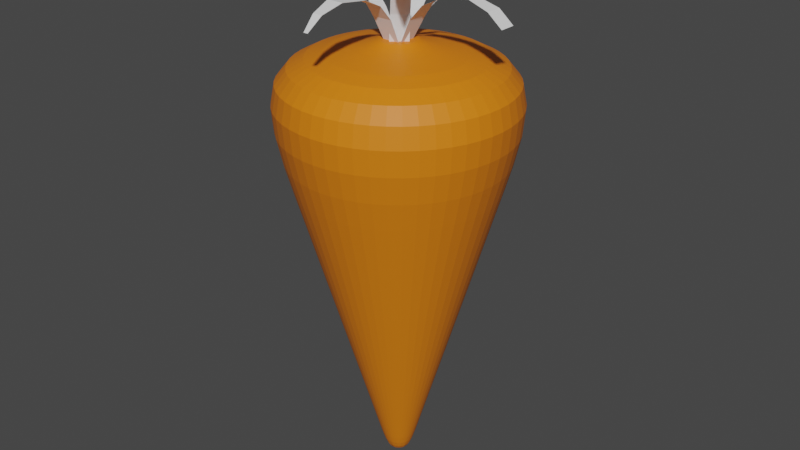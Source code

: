 # Source: carrot.blend  (saved by Blender 3.6.11; exported with 4.5.12 LTS)
import bpy
from mathutils import Matrix  # noqa: F401  (used for matrix-valued properties, if any)

bpy.ops.wm.read_factory_settings(use_empty=True)
scene = bpy.context.scene
scene.name = 'Scene'

# ---- collections
col_collection = bpy.data.collections.new('Collection'); scene.collection.children.link(col_collection)

# ---- materials (node trees are filled in below, after node groups)
mat_material = bpy.data.materials.new('Material')
mat_material.use_transparent_shadow = False

# ---- material node trees
mat_material.use_nodes = True; mat_material.node_tree.nodes.clear()
_N = mat_material.node_tree.nodes; _L = mat_material.node_tree.links
n0 = _N.new('ShaderNodeBsdfPrincipled'); n0.name = 'Principled BSDF'; n0.location = (10, 300)
n0.distribution = 'GGX'
n0.subsurface_method = 'RANDOM_WALK_SKIN'
n0.inputs[0].default_value = (0.8, 0.2041, 0.004716, 1.0)
n0.inputs[3].default_value = 1.45
n0.inputs[27].default_value = (0.0, 0.0, 0.0, 1.0)
n0.inputs[28].default_value = 1.0
n1 = _N.new('ShaderNodeOutputMaterial'); n1.name = 'Material Output'; n1.location = (300, 300)
_L.new(n0.outputs[0], n1.inputs[0])
n1.is_active_output = True

# ---- world
world_world = bpy.data.worlds.new('World'); scene.world = world_world
world_world.use_nodes = True; world_world.node_tree.nodes.clear()
_N = world_world.node_tree.nodes; _L = world_world.node_tree.links
n0 = _N.new('ShaderNodeOutputWorld'); n0.name = 'World Output'; n0.location = (300, 300)
n1 = _N.new('ShaderNodeBackground'); n1.name = 'Background'; n1.location = (10, 300)
n1.inputs[0].default_value = (0.05088, 0.05088, 0.05088, 1.0)
_L.new(n1.outputs[0], n0.inputs[0])
n0.is_active_output = True
world_world.color = (0.05088, 0.05088, 0.05088)
world_world.use_sun_shadow = False
world_world.sun_shadow_jitter_overblur = 0.0

# ---- meshes
me_cylinder = bpy.data.meshes.new('Cylinder')
me_cylinder.from_pydata([(2.171e-09, 0.05296, -1.477), (2.085e-09, 0.09063, 0.6845), (0.02461, 0.0469, -1.477), (0.04212, 0.08024, 0.6845), (0.04359, 0.03009, -1.477), (0.07458, 0.05148, 0.6845), (0.05258, 0.006384, -1.477), (0.08996, 0.01092, 0.6845), (0.04952, -0.01878, -1.477), (0.08474, -0.03214, 0.6845), (0.03512, -0.03964, -1.477), (0.0601, -0.06783, 0.6845), (0.01268, -0.05142, -1.477), (0.02169, -0.08799, 0.6845), (-0.01268, -0.05142, -1.477), (-0.02169, -0.08799, 0.6845), (-0.03512, -0.03964, -1.477), (-0.0601, -0.06783, 0.6845), (-0.04952, -0.01878, -1.477), (-0.08474, -0.03214, 0.6845), (-0.05258, 0.006384, -1.477), (-0.08996, 0.01092, 0.6845), (-0.04359, 0.03009, -1.477), (-0.07458, 0.05148, 0.6845), (-0.02461, 0.0469, -1.477), (-0.04212, 0.08024, 0.6845), (1.858e-09, 0.1896, 0.6451), (0.08812, 0.1679, 0.6451), (0.156, 0.1077, 0.6451), (0.1882, 0.02286, 0.6451), (0.1773, -0.06724, 0.6451), (0.1257, -0.1419, 0.6451), (0.04538, -0.1841, 0.6451), (-0.04538, -0.1841, 0.6451), (-0.1257, -0.1419, 0.6451), (-0.1773, -0.06724, 0.6451), (-0.1882, 0.02286, 0.6451), (-0.156, 0.1077, 0.6451), (-0.08812, 0.1679, 0.6451), (0.0437, 0.08326, -1.339), (0.07739, 0.05342, -1.339), (0.09335, 0.01133, -1.339), (0.08792, -0.03334, -1.339), (0.06235, -0.07038, -1.339), (0.0225, -0.0913, -1.339), (-0.0225, -0.0913, -1.339), (-0.06235, -0.07038, -1.339), (-0.08792, -0.03334, -1.339), (-0.09335, 0.01133, -1.339), (-0.07739, 0.05342, -1.339), (-0.0437, 0.08326, -1.339), (2.077e-09, 0.09403, -1.339), (1.845e-09, 0.1953, -0.999), (1.506e-09, 0.3429, -0.5029), (1.168e-09, 0.4905, -0.006787), (0.2279, 0.4343, -0.006787), (0.1593, 0.3036, -0.5029), (0.09075, 0.1729, -0.999), (0.4037, 0.2786, -0.006787), (0.2822, 0.1948, -0.5029), (0.1607, 0.1109, -0.999), (0.4869, 0.05912, -0.006787), (0.3404, 0.04133, -0.5029), (0.1939, 0.02354, -0.999), (0.4586, -0.1739, -0.006787), (0.3206, -0.1216, -0.5029), (0.1826, -0.06925, -0.999), (0.3253, -0.3671, -0.006787), (0.2274, -0.2567, -0.5029), (0.1295, -0.1462, -0.999), (0.1174, -0.4762, -0.006787), (0.08206, -0.3329, -0.5029), (0.04673, -0.1896, -0.999), (-0.1174, -0.4762, -0.006787), (-0.08206, -0.3329, -0.5029), (-0.04673, -0.1896, -0.999), (-0.3253, -0.3671, -0.006787), (-0.2274, -0.2567, -0.5029), (-0.1295, -0.1462, -0.999), (-0.4586, -0.1739, -0.006787), (-0.3206, -0.1216, -0.5029), (-0.1826, -0.06925, -0.999), (-0.4869, 0.05912, -0.006787), (-0.3404, 0.04133, -0.5029), (-0.1939, 0.02354, -0.999), (-0.4037, 0.2786, -0.006787), (-0.2822, 0.1948, -0.5029), (-0.1607, 0.1109, -0.999), (-0.2279, 0.4343, -0.006787), (-0.1593, 0.3036, -0.5029), (-0.09075, 0.1729, -0.999), (7.627e-10, 0.6673, 0.5874), (0.3101, 0.5909, 0.5874), (0.5492, 0.3791, 0.5874), (0.6624, 0.08043, 0.5874), (0.6239, -0.2366, 0.5874), (0.4425, -0.4995, 0.5874), (0.1597, -0.6479, 0.5874), (-0.1597, -0.6479, 0.5874), (-0.4425, -0.4995, 0.5874), (-0.6239, -0.2366, 0.5874), (-0.6624, 0.08043, 0.5874), (-0.5492, 0.3791, 0.5874), (-0.3101, 0.5909, 0.5874), (2.085e-09, 0.09063, 0.6845), (0.04212, 0.08024, 0.6845), (0.07458, 0.05148, 0.6845), (0.08996, 0.01092, 0.6845), (0.08474, -0.03214, 0.6845), (0.0601, -0.06783, 0.6845), (0.02169, -0.08799, 0.6845), (-0.02169, -0.08799, 0.6845), (-0.0601, -0.06783, 0.6845), (-0.08474, -0.03214, 0.6845), (-0.08996, 0.01092, 0.6845), (-0.07458, 0.05148, 0.6845), (-0.04212, 0.08024, 0.6845)], [], [(26, 1, 3, 27), (27, 3, 5, 28), (28, 5, 7, 29), (29, 7, 9, 30), (30, 9, 11, 31), (31, 11, 13, 32), (32, 13, 15, 33), (33, 15, 17, 34), (34, 17, 19, 35), (35, 19, 21, 36), (36, 21, 23, 37), (11, 9, 108, 109), (37, 23, 25, 38), (38, 25, 1, 26), (0, 2, 4, 6, 8, 10, 12, 14, 16, 18, 20, 22, 24), (103, 38, 26, 91), (102, 37, 38, 103), (101, 36, 37, 102), (100, 35, 36, 101), (99, 34, 35, 100), (98, 33, 34, 99), (97, 32, 33, 98), (96, 31, 32, 97), (95, 30, 31, 96), (94, 29, 30, 95), (93, 28, 29, 94), (92, 27, 28, 93), (91, 26, 27, 92), (0, 51, 39, 2), (2, 39, 40, 4), (4, 40, 41, 6), (6, 41, 42, 8), (8, 42, 43, 10), (10, 43, 44, 12), (12, 44, 45, 14), (14, 45, 46, 16), (16, 46, 47, 18), (18, 47, 48, 20), (20, 48, 49, 22), (22, 49, 50, 24), (24, 50, 51, 0), (51, 52, 57, 39), (52, 53, 56, 57), (53, 54, 55, 56), (39, 57, 60, 40), (57, 56, 59, 60), (56, 55, 58, 59), (40, 60, 63, 41), (60, 59, 62, 63), (59, 58, 61, 62), (41, 63, 66, 42), (63, 62, 65, 66), (62, 61, 64, 65), (42, 66, 69, 43), (66, 65, 68, 69), (65, 64, 67, 68), (43, 69, 72, 44), (69, 68, 71, 72), (68, 67, 70, 71), (44, 72, 75, 45), (72, 71, 74, 75), (71, 70, 73, 74), (45, 75, 78, 46), (75, 74, 77, 78), (74, 73, 76, 77), (46, 78, 81, 47), (78, 77, 80, 81), (77, 76, 79, 80), (47, 81, 84, 48), (81, 80, 83, 84), (80, 79, 82, 83), (48, 84, 87, 49), (84, 83, 86, 87), (83, 82, 85, 86), (49, 87, 90, 50), (87, 86, 89, 90), (86, 85, 88, 89), (50, 90, 52, 51), (90, 89, 53, 52), (89, 88, 54, 53), (54, 91, 92, 55), (55, 92, 93, 58), (58, 93, 94, 61), (61, 94, 95, 64), (64, 95, 96, 67), (67, 96, 97, 70), (70, 97, 98, 73), (73, 98, 99, 76), (76, 99, 100, 79), (79, 100, 101, 82), (82, 101, 102, 85), (85, 102, 103, 88), (88, 103, 91, 54), (105, 104, 116, 115, 114, 113, 112, 111, 110, 109, 108, 107, 106), (21, 19, 113, 114), (7, 5, 106, 107), (17, 15, 111, 112), (3, 1, 104, 105), (1, 25, 116, 104), (13, 11, 109, 110), (23, 21, 114, 115), (9, 7, 107, 108), (19, 17, 112, 113), (5, 3, 105, 106), (15, 13, 110, 111), (25, 23, 115, 116)])
_uv = me_cylinder.uv_layers.new(name='UVMap')
_uv.uv.foreach_set('vector', [1.0, 0.9909, 1.0, 1.0, 0.9231, 1.0, 0.9231, 0.9909, 0.9231, 0.9909, 0.9231, 1.0, 0.8462, 1.0, 0.8462, 0.9909, 0.8462, 0.9909, 0.8462, 1.0, 0.7692, 1.0, 0.7692, 0.9909, 0.7692, 0.9909, 0.7692, 1.0, 0.6923, 1.0, 0.6923, 0.9909, 0.6923, 0.9909, 0.6923, 1.0, 0.6154, 1.0, 0.6154, 0.9909, 0.6154, 0.9909, 0.6154, 1.0, 0.5385, 1.0, 0.5385, 0.9909, 0.5385, 0.9909, 0.5385, 1.0, 0.4615, 1.0, 0.4615, 0.9909, 0.4615, 0.9909, 0.4615, 1.0, 0.3846, 1.0, 0.3846, 0.9909, 0.3846, 0.9909, 0.3846, 1.0, 0.3077, 1.0, 0.3077, 0.9909, 0.3077, 0.9909, 0.3077, 1.0, 0.2308, 1.0, 0.2308, 0.9909, 0.2308, 0.9909, 0.2308, 1.0, 0.1538, 1.0, 0.1538, 0.9909, 0.6154, 1.0, 0.6923, 1.0, 0.6923, 1.0, 0.6154, 1.0, 0.1538, 0.9909, 0.1538, 1.0, 0.07692, 1.0, 0.07692, 0.9909, 0.07692, 0.9909, 0.07692, 1.0, 4.47e-08, 1.0, 4.47e-08, 0.9909, 0.75, 0.49, 0.8615, 0.4625, 0.9475, 0.3863, 0.9883, 0.2789, 0.9744, 0.1649, 0.9091, 0.07036, 0.8074, 0.01697, 0.6926, 0.01697, 0.5909, 0.07036, 0.5256, 0.1649, 0.5117, 0.2789, 0.5525, 0.3863, 0.6385, 0.4625, 0.07692, 0.9776, 0.07692, 0.9909, 4.47e-08, 0.9909, 4.47e-08, 0.9776, 0.1538, 0.9776, 0.1538, 0.9909, 0.07692, 0.9909, 0.07692, 0.9776, 0.2308, 0.9776, 0.2308, 0.9909, 0.1538, 0.9909, 0.1538, 0.9776, 0.3077, 0.9776, 0.3077, 0.9909, 0.2308, 0.9909, 0.2308, 0.9776, 0.3846, 0.9776, 0.3846, 0.9909, 0.3077, 0.9909, 0.3077, 0.9776, 0.4615, 0.9776, 0.4615, 0.9909, 0.3846, 0.9909, 0.3846, 0.9776, 0.5385, 0.9776, 0.5385, 0.9909, 0.4615, 0.9909, 0.4615, 0.9776, 0.6154, 0.9776, 0.6154, 0.9909, 0.5385, 0.9909, 0.5385, 0.9776, 0.6923, 0.9776, 0.6923, 0.9909, 0.6154, 0.9909, 0.6154, 0.9776, 0.7692, 0.9776, 0.7692, 0.9909, 0.6923, 0.9909, 0.6923, 0.9776, 0.8462, 0.9776, 0.8462, 0.9909, 0.7692, 0.9909, 0.7692, 0.9776, 0.9231, 0.9776, 0.9231, 0.9909, 0.8462, 0.9909, 0.8462, 0.9776, 1.0, 0.9776, 1.0, 0.9909, 0.9231, 0.9909, 0.9231, 0.9776, 1.0, 0.5, 1.0, 0.5319, 0.9231, 0.5319, 0.9231, 0.5, 0.9231, 0.5, 0.9231, 0.5319, 0.8462, 0.5319, 0.8462, 0.5, 0.8462, 0.5, 0.8462, 0.5319, 0.7692, 0.5319, 0.7692, 0.5, 0.7692, 0.5, 0.7692, 0.5319, 0.6923, 0.5319, 0.6923, 0.5, 0.6923, 0.5, 0.6923, 0.5319, 0.6154, 0.5319, 0.6154, 0.5, 0.6154, 0.5, 0.6154, 0.5319, 0.5385, 0.5319, 0.5385, 0.5, 0.5385, 0.5, 0.5385, 0.5319, 0.4615, 0.5319, 0.4615, 0.5, 0.4615, 0.5, 0.4615, 0.5319, 0.3846, 0.5319, 0.3846, 0.5, 0.3846, 0.5, 0.3846, 0.5319, 0.3077, 0.5319, 0.3077, 0.5, 0.3077, 0.5, 0.3077, 0.5319, 0.2308, 0.5319, 0.2308, 0.5, 0.2308, 0.5, 0.2308, 0.5319, 0.1538, 0.5319, 0.1538, 0.5, 0.1538, 0.5, 0.1538, 0.5319, 0.07692, 0.5319, 0.07692, 0.5, 0.07692, 0.5, 0.07692, 0.5319, 4.47e-08, 0.5319, 4.47e-08, 0.5, 1.0, 0.5319, 1.0, 0.6106, 0.9231, 0.6106, 0.9231, 0.5319, 1.0, 0.6106, 1.0, 0.7254, 0.9231, 0.7254, 0.9231, 0.6106, 1.0, 0.7254, 1.0, 0.8401, 0.9231, 0.8401, 0.9231, 0.7254, 0.9231, 0.5319, 0.9231, 0.6106, 0.8462, 0.6106, 0.8462, 0.5319, 0.9231, 0.6106, 0.9231, 0.7254, 0.8462, 0.7254, 0.8462, 0.6106, 0.9231, 0.7254, 0.9231, 0.8401, 0.8462, 0.8401, 0.8462, 0.7254, 0.8462, 0.5319, 0.8462, 0.6106, 0.7692, 0.6106, 0.7692, 0.5319, 0.8462, 0.6106, 0.8462, 0.7254, 0.7692, 0.7254, 0.7692, 0.6106, 0.8462, 0.7254, 0.8462, 0.8401, 0.7692, 0.8401, 0.7692, 0.7254, 0.7692, 0.5319, 0.7692, 0.6106, 0.6923, 0.6106, 0.6923, 0.5319, 0.7692, 0.6106, 0.7692, 0.7254, 0.6923, 0.7254, 0.6923, 0.6106, 0.7692, 0.7254, 0.7692, 0.8401, 0.6923, 0.8401, 0.6923, 0.7254, 0.6923, 0.5319, 0.6923, 0.6106, 0.6154, 0.6106, 0.6154, 0.5319, 0.6923, 0.6106, 0.6923, 0.7254, 0.6154, 0.7254, 0.6154, 0.6106, 0.6923, 0.7254, 0.6923, 0.8401, 0.6154, 0.8401, 0.6154, 0.7254, 0.6154, 0.5319, 0.6154, 0.6106, 0.5385, 0.6106, 0.5385, 0.5319, 0.6154, 0.6106, 0.6154, 0.7254, 0.5385, 0.7254, 0.5385, 0.6106, 0.6154, 0.7254, 0.6154, 0.8401, 0.5385, 0.8401, 0.5385, 0.7254, 0.5385, 0.5319, 0.5385, 0.6106, 0.4615, 0.6106, 0.4615, 0.5319, 0.5385, 0.6106, 0.5385, 0.7254, 0.4615, 0.7254, 0.4615, 0.6106, 0.5385, 0.7254, 0.5385, 0.8401, 0.4615, 0.8401, 0.4615, 0.7254, 0.4615, 0.5319, 0.4615, 0.6106, 0.3846, 0.6106, 0.3846, 0.5319, 0.4615, 0.6106, 0.4615, 0.7254, 0.3846, 0.7254, 0.3846, 0.6106, 0.4615, 0.7254, 0.4615, 0.8401, 0.3846, 0.8401, 0.3846, 0.7254, 0.3846, 0.5319, 0.3846, 0.6106, 0.3077, 0.6106, 0.3077, 0.5319, 0.3846, 0.6106, 0.3846, 0.7254, 0.3077, 0.7254, 0.3077, 0.6106, 0.3846, 0.7254, 0.3846, 0.8401, 0.3077, 0.8401, 0.3077, 0.7254, 0.3077, 0.5319, 0.3077, 0.6106, 0.2308, 0.6106, 0.2308, 0.5319, 0.3077, 0.6106, 0.3077, 0.7254, 0.2308, 0.7254, 0.2308, 0.6106, 0.3077, 0.7254, 0.3077, 0.8401, 0.2308, 0.8401, 0.2308, 0.7254, 0.2308, 0.5319, 0.2308, 0.6106, 0.1538, 0.6106, 0.1538, 0.5319, 0.2308, 0.6106, 0.2308, 0.7254, 0.1538, 0.7254, 0.1538, 0.6106, 0.2308, 0.7254, 0.2308, 0.8401, 0.1538, 0.8401, 0.1538, 0.7254, 0.1538, 0.5319, 0.1538, 0.6106, 0.07692, 0.6106, 0.07692, 0.5319, 0.1538, 0.6106, 0.1538, 0.7254, 0.07692, 0.7254, 0.07692, 0.6106, 0.1538, 0.7254, 0.1538, 0.8401, 0.07692, 0.8401, 0.07692, 0.7254, 0.07692, 0.5319, 0.07692, 0.6106, 4.47e-08, 0.6106, 4.47e-08, 0.5319, 0.07692, 0.6106, 0.07692, 0.7254, 4.47e-08, 0.7254, 4.47e-08, 0.6106, 0.07692, 0.7254, 0.07692, 0.8401, 4.47e-08, 0.8401, 4.47e-08, 0.7254, 1.0, 0.8401, 1.0, 0.9776, 0.9231, 0.9776, 0.9231, 0.8401, 0.9231, 0.8401, 0.9231, 0.9776, 0.8462, 0.9776, 0.8462, 0.8401, 0.8462, 0.8401, 0.8462, 0.9776, 0.7692, 0.9776, 0.7692, 0.8401, 0.7692, 0.8401, 0.7692, 0.9776, 0.6923, 0.9776, 0.6923, 0.8401, 0.6923, 0.8401, 0.6923, 0.9776, 0.6154, 0.9776, 0.6154, 0.8401, 0.6154, 0.8401, 0.6154, 0.9776, 0.5385, 0.9776, 0.5385, 0.8401, 0.5385, 0.8401, 0.5385, 0.9776, 0.4615, 0.9776, 0.4615, 0.8401, 0.4615, 0.8401, 0.4615, 0.9776, 0.3846, 0.9776, 0.3846, 0.8401, 0.3846, 0.8401, 0.3846, 0.9776, 0.3077, 0.9776, 0.3077, 0.8401, 0.3077, 0.8401, 0.3077, 0.9776, 0.2308, 0.9776, 0.2308, 0.8401, 0.2308, 0.8401, 0.2308, 0.9776, 0.1538, 0.9776, 0.1538, 0.8401, 0.1538, 0.8401, 0.1538, 0.9776, 0.07692, 0.9776, 0.07692, 0.8401, 0.07692, 0.8401, 0.07692, 0.9776, 4.47e-08, 0.9776, 4.47e-08, 0.8401, 0.3615, 0.4625, 0.25, 0.49, 0.1385, 0.4625, 0.05248, 0.3863, 0.01175, 0.2789, 0.0256, 0.1649, 0.09085, 0.07036, 0.1926, 0.01697, 0.3074, 0.01697, 0.4091, 0.07036, 0.4744, 0.1649, 0.4883, 0.2789, 0.4475, 0.3863, 0.2308, 1.0, 0.3077, 1.0, 0.3077, 1.0, 0.2308, 1.0, 0.7692, 1.0, 0.8462, 1.0, 0.8462, 1.0, 0.7692, 1.0, 0.3846, 1.0, 0.4615, 1.0, 0.4615, 1.0, 0.3846, 1.0, 0.9231, 1.0, 1.0, 1.0, 1.0, 1.0, 0.9231, 1.0, 4.47e-08, 1.0, 0.07692, 1.0, 0.07692, 1.0, 4.47e-08, 1.0, 0.5385, 1.0, 0.6154, 1.0, 0.6154, 1.0, 0.5385, 1.0, 0.1538, 1.0, 0.2308, 1.0, 0.2308, 1.0, 0.1538, 1.0, 0.6923, 1.0, 0.7692, 1.0, 0.7692, 1.0, 0.6923, 1.0, 0.3077, 1.0, 0.3846, 1.0, 0.3846, 1.0, 0.3077, 1.0, 0.8462, 1.0, 0.9231, 1.0, 0.9231, 1.0, 0.8462, 1.0, 0.4615, 1.0, 0.5385, 1.0, 0.5385, 1.0, 0.4615, 1.0, 0.07692, 1.0, 0.1538, 1.0, 0.1538, 1.0, 0.07692, 1.0])
me_cylinder.materials.append(mat_material)
me_cylinder.update()
me_plane = bpy.data.meshes.new('Plane')
me_plane.from_pydata([(0.4446, -0.5514, 0.895), (1.111, -0.4207, 0.5553), (0.4446, 0.5142, 0.895), (1.111, 0.3836, 0.5553), (0.07011, -0.4067, 1.192), (0.07011, 0.3696, 1.192), (-0.1725, -0.3381, 1.692), (-0.1725, 0.3009, 1.692), (-0.2786, -0.3295, 2.435), (-0.2786, 0.2923, 2.435), (-0.1118, -0.4067, 2.981), (-0.1118, 0.3696, 2.981), (0.2065, -0.4067, 3.36), (0.2065, 0.3696, 3.36)], [], [(0, 1, 3, 2), (0, 2, 5, 4), (4, 5, 7, 6), (6, 7, 9, 8), (8, 9, 11, 10), (10, 11, 13, 12)])
_uv = me_plane.uv_layers.new(name='UVMap')
_uv.uv.foreach_set('vector', [0.0, 0.0, 1.0, 0.0, 1.0, 1.0, 0.0, 1.0, 0.0, 0.0, 0.0, 1.0, 0.0, 1.0, 0.0, 0.0, 0.0, 0.0, 0.0, 1.0, 0.0, 1.0, 0.0, 0.0, 0.0, 0.0, 0.0, 1.0, 0.0, 1.0, 0.0, 0.0, 0.0, 0.0, 0.0, 1.0, 0.0, 1.0, 0.0, 0.0, 0.0, 0.0, 0.0, 1.0, 0.0, 1.0, 0.0, 0.0])
me_plane.update()
me_plane_001 = bpy.data.meshes.new('Plane.001')
me_plane_001.from_pydata([(-0.1038, 0.04095, 0.7939), (-0.04188, 0.04236, 0.6724), (-0.1038, -0.03721, 0.7939), (-0.04188, -0.03862, 0.6724), (-0.1579, 0.04095, 0.8621), (-0.1579, -0.03721, 0.8621), (-0.2491, 0.04095, 0.9063), (-0.2491, -0.03721, 0.9063), (-0.3844, 0.04095, 0.9257), (-0.3844, -0.03721, 0.9257), (-0.4839, 0.03553, 0.8953), (-0.4839, -0.03178, 0.8953), (-0.553, 0.02148, 0.8373), (-0.553, -0.01774, 0.8373)], [], [(0, 1, 3, 2), (0, 2, 5, 4), (4, 5, 7, 6), (6, 7, 9, 8), (8, 9, 11, 10), (10, 11, 13, 12)])
_uv = me_plane_001.uv_layers.new(name='UVMap')
_uv.uv.foreach_set('vector', [0.0, 0.0, 1.0, 0.0, 1.0, 1.0, 0.0, 1.0, 0.0, 0.0, 0.0, 1.0, 0.0, 1.0, 0.0, 0.0, 0.0, 0.0, 0.0, 1.0, 0.0, 1.0, 0.0, 0.0, 0.0, 0.0, 0.0, 1.0, 0.0, 1.0, 0.0, 0.0, 0.0, 0.0, 0.0, 1.0, 0.0, 1.0, 0.0, 0.0, 0.0, 0.0, 0.0, 1.0, 0.0, 1.0, 0.0, 0.0])
me_plane_001.update()
me_plane_002 = bpy.data.meshes.new('Plane.002')
me_plane_002.from_pydata([(-0.1038, 0.04995, 0.7939), (-0.04188, 0.04236, 0.6724), (-0.1038, -0.0462, 0.7939), (-0.04188, -0.03862, 0.6724), (-0.1579, 0.04095, 0.8621), (-0.1579, -0.03721, 0.8621), (-0.2491, 0.04095, 0.9063), (-0.2491, -0.03721, 0.9063), (-0.3844, 0.04095, 0.9257), (-0.3844, -0.03721, 0.9257), (-0.4839, 0.02514, 0.8953), (-0.4839, -0.02139, 0.8953), (-0.553, 0.01255, 0.8373), (-0.553, -0.008811, 0.8373)], [], [(0, 1, 3, 2), (0, 2, 5, 4), (4, 5, 7, 6), (6, 7, 9, 8), (8, 9, 11, 10), (10, 11, 13, 12)])
_uv = me_plane_002.uv_layers.new(name='UVMap')
_uv.uv.foreach_set('vector', [0.0, 0.0, 1.0, 0.0, 1.0, 1.0, 0.0, 1.0, 0.0, 0.0, 0.0, 1.0, 0.0, 1.0, 0.0, 0.0, 0.0, 0.0, 0.0, 1.0, 0.0, 1.0, 0.0, 0.0, 0.0, 0.0, 0.0, 1.0, 0.0, 1.0, 0.0, 0.0, 0.0, 0.0, 0.0, 1.0, 0.0, 1.0, 0.0, 0.0, 0.0, 0.0, 0.0, 1.0, 0.0, 1.0, 0.0, 0.0])
me_plane_002.update()
me_plane_003 = bpy.data.meshes.new('Plane.003')
me_plane_003.from_pydata([(-0.1038, 0.04095, 0.7939), (-0.04188, 0.04236, 0.6724), (-0.1038, -0.03721, 0.7939), (-0.04188, -0.03862, 0.6724), (-0.1579, 0.04095, 0.8621), (-0.1579, -0.03721, 0.8621), (-0.2491, 0.04095, 0.9063), (-0.2491, -0.03721, 0.9063), (-0.3844, 0.04095, 0.9257), (-0.3844, -0.03721, 0.9257), (-0.4839, 0.04095, 0.8953), (-0.4839, -0.03721, 0.8953), (-0.553, 0.04095, 0.8373), (-0.553, -0.03721, 0.8373)], [], [(0, 1, 3, 2), (0, 2, 5, 4), (4, 5, 7, 6), (6, 7, 9, 8), (8, 9, 11, 10), (10, 11, 13, 12)])
_uv = me_plane_003.uv_layers.new(name='UVMap')
_uv.uv.foreach_set('vector', [0.0, 0.0, 1.0, 0.0, 1.0, 1.0, 0.0, 1.0, 0.0, 0.0, 0.0, 1.0, 0.0, 1.0, 0.0, 0.0, 0.0, 0.0, 0.0, 1.0, 0.0, 1.0, 0.0, 0.0, 0.0, 0.0, 0.0, 1.0, 0.0, 1.0, 0.0, 0.0, 0.0, 0.0, 0.0, 1.0, 0.0, 1.0, 0.0, 0.0, 0.0, 0.0, 0.0, 1.0, 0.0, 1.0, 0.0, 0.0])
me_plane_003.update()
me_plane_004 = bpy.data.meshes.new('Plane.004')
me_plane_004.from_pydata([(0.4446, -0.3548, 0.7932), (0.4446, 0.3176, 0.7932), (1.111, -0.4207, 0.4536), (1.111, 0.3836, 0.4536), (0.2145, -0.2655, 1.076), (0.2145, 0.271, 1.076), (0.04297, -0.0921, 1.245), (0.04297, 0.2053, 1.245), (-0.03122, -0.04192, 1.481), (-0.03122, 0.1005, 1.481), (-0.02643, -0.04023, 1.74)], [], [(0, 2, 3, 1), (0, 1, 5, 4), (4, 5, 7, 6), (6, 7, 9, 8), (8, 9, 10)])
_uv = me_plane_004.uv_layers.new(name='UVMap')
_uv.uv.foreach_set('vector', [0.0, 0.0, 1.0, 0.0, 1.0, 1.0, 0.0, 1.0, 0.0, 0.0, 0.0, 1.0, 0.0, 1.0, 0.0, 0.0, 0.0, 0.0, 0.0, 1.0, 0.0, 1.0, 0.0, 0.0, 0.0, 0.0, 0.0, 1.0, 0.0, 1.0, 0.0, 0.0, 0.0, 0.0, 0.0, 1.0, 0.0, 0.0])
me_plane_004.update()
me_plane_005 = bpy.data.meshes.new('Plane.005')
me_plane_005.from_pydata([(-0.1038, 0.04095, 0.7939), (-0.04188, 0.04236, 0.6724), (-0.1038, -0.03721, 0.7939), (-0.04188, -0.03862, 0.6724), (-0.1579, 0.04095, 0.8621), (-0.1579, -0.03721, 0.8621), (-0.2491, 0.03134, 0.9063), (-0.2491, -0.0276, 0.9063), (-0.3844, 0.03386, 0.9257), (-0.3844, -0.03012, 0.9257), (-0.4669, 0.007023, 0.8881)], [], [(0, 1, 3, 2), (0, 2, 5, 4), (4, 5, 7, 6), (6, 7, 9, 8), (8, 9, 10)])
_uv = me_plane_005.uv_layers.new(name='UVMap')
_uv.uv.foreach_set('vector', [0.0, 0.0, 1.0, 0.0, 1.0, 1.0, 0.0, 1.0, 0.0, 0.0, 0.0, 1.0, 0.0, 1.0, 0.0, 0.0, 0.0, 0.0, 0.0, 1.0, 0.0, 1.0, 0.0, 0.0, 0.0, 0.0, 0.0, 1.0, 0.0, 1.0, 0.0, 0.0, 0.0, 0.0, 0.0, 1.0, 0.0, 0.0])
me_plane_005.update()

# ---- objects
ob_cylinder = bpy.data.objects.new('Cylinder', me_cylinder)
ob_plane = bpy.data.objects.new('Plane', me_plane)
ob_plane_001 = bpy.data.objects.new('Plane.001', me_plane_001)
ob_plane_002 = bpy.data.objects.new('Plane.002', me_plane_002)
ob_plane_003 = bpy.data.objects.new('Plane.003', me_plane_003)
ob_plane_004 = bpy.data.objects.new('Plane.004', me_plane_004)
ob_plane_005 = bpy.data.objects.new('Plane.005', me_plane_005)

# ---- transforms, parenting, visibility, modifiers, constraints
ob_cylinder.location = (0.0, 0.0, 0.0)
_m = ob_cylinder.modifiers.new('Subdivision', 'SUBSURF')
ob_plane.location = (-0.05853, 0.0, 0.8749)
ob_plane.rotation_euler = (0.0, 1.571, 0.0)
ob_plane.scale = (0.1822, 0.1007, 0.1822)
_m = ob_plane.modifiers.new('Solidify', 'SOLIDIFY')
_m.thickness = 0.001
ob_plane_001.location = (0.0, 0.0, 0.0)
_m = ob_plane_001.modifiers.new('Solidify', 'SOLIDIFY')
_m.thickness = 0.001
ob_plane_002.location = (0.0, 0.0, 0.0)
ob_plane_002.rotation_euler = (-3.725e-09, 0.0, 1.571)
_m = ob_plane_002.modifiers.new('Solidify', 'SOLIDIFY')
_m.thickness = 0.001
ob_plane_003.location = (0.0, 0.0, 0.0)
ob_plane_003.rotation_euler = (0.0, 0.0, -1.571)
_m = ob_plane_003.modifiers.new('Solidify', 'SOLIDIFY')
_m.thickness = 0.001
ob_plane_004.location = (-0.05853, 0.0, 0.8749)
ob_plane_004.rotation_euler = (-0.4448, 1.571, 0.0)
ob_plane_004.scale = (0.1822, 0.1007, 0.1822)
_m = ob_plane_004.modifiers.new('Solidify', 'SOLIDIFY')
_m.thickness = 0.001
ob_plane_005.location = (0.1381, -0.1742, 0.02027)
ob_plane_005.rotation_euler = (0.025, 0.3313, 2.302)
ob_plane_005.scale = (1.074, 1.074, 1.0)
_m = ob_plane_005.modifiers.new('Solidify', 'SOLIDIFY')
_m.thickness = 0.001

# ---- collection membership
col_collection.objects.link(ob_cylinder)
col_collection.objects.link(ob_plane)
col_collection.objects.link(ob_plane_001)
col_collection.objects.link(ob_plane_002)
col_collection.objects.link(ob_plane_003)
col_collection.objects.link(ob_plane_004)
col_collection.objects.link(ob_plane_005)

# ---- scene / render settings (as saved in the file)
scene.frame_start = 1; scene.frame_end = 250; scene.frame_set(1)
scene.render.engine = 'BLENDER_EEVEE_NEXT'
scene.cycles.sampling_pattern = 'TABULATED_SOBOL'
scene.view_settings.view_transform = 'Filmic'
bpy.context.view_layer.update()

# ---- added for rendering (the .blend has no active camera and no usable light): camera, sun
cam_auto = bpy.data.cameras.new('AutoCamera')
cam_auto.lens = 50.0
cam_auto.sensor_width = 36.0
cam_auto.clip_end = 1000.0
ob_auto_camera = bpy.data.objects.new('AutoCamera', cam_auto)
scene.collection.objects.link(ob_auto_camera)
ob_auto_camera.location = (2.91492, -3.48821, 2.12354)
ob_auto_camera.rotation_euler = (1.09748, -7.21219e-08, 0.694738)
scene.camera = ob_auto_camera
light_auto_sun = bpy.data.lights.new('AutoSun', 'SUN')
light_auto_sun.energy = 3.0
light_auto_sun.angle = 0.0523599
ob_auto_sun = bpy.data.objects.new('AutoSun', light_auto_sun)
scene.collection.objects.link(ob_auto_sun)
ob_auto_sun.rotation_euler = (0.872665, 0.174533, 0.523599)
bpy.context.view_layer.update()
